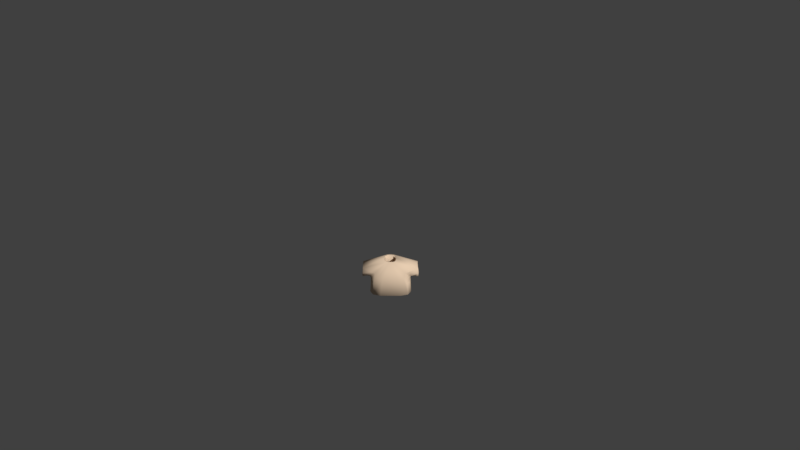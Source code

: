 # Source: Shirt0darkbrown.blend  (saved by Blender 2.77.0; exported with 4.5.12 LTS)
import bpy
from mathutils import Matrix  # noqa: F401  (used for matrix-valued properties, if any)

bpy.ops.wm.read_factory_settings(use_empty=True)
scene = bpy.context.scene
scene.name = 'Scene'

# ---- collections
col_collection_1 = bpy.data.collections.new('Collection 1'); scene.collection.children.link(col_collection_1)

# ---- materials (node trees are filled in below, after node groups)
mat_characters = bpy.data.materials.new('Characters')
mat_characters.alpha_threshold = 0.0
mat_characters.use_transparent_shadow = False
mat_characters.diffuse_color = (0.8, 0.6107, 0.4408, 1.0)
mat_characters.roughness = 0.5
mat_characters.specular_intensity = 0.0

# ---- material node trees

# ---- world
world_world = bpy.data.worlds.new('World'); scene.world = world_world
world_world.color = (0.05088, 0.05088, 0.05088)
world_world.use_sun_shadow = False
world_world.sun_shadow_jitter_overblur = 0.0
world_world.cycles.sampling_method = 'MANUAL'
world_world.light_settings.ao_factor = 0.1

# ---- cameras
cam_camera = bpy.data.cameras.new('Camera')
cam_camera.clip_end = 100.0
cam_camera.lens = 35.0
cam_camera.sensor_width = 32.0
cam_camera.sensor_height = 18.0
cam_camera.ortho_scale = 7.314
cam_camera.dof.focus_distance = 0.0
cam_camera.dof.aperture_fstop = 128.0

# ---- meshes
me_sphere_002 = bpy.data.meshes.new('Sphere.002')
me_sphere_002.from_pydata([(-0.9068, -0.3842, -0.2331), (-0.9068, 0.5064, -0.2331), (0.9068, 0.5064, -0.2331), (0.9068, -0.3842, -0.2331), (0.7739, 0.3437, 0.5754), (0.7739, -0.3842, 0.5754), (-0.7739, 0.3437, 0.5754), (-0.7739, -0.3842, 0.5754), (-0.8798, 0.623, -0.4971), (-0.8798, -0.5773, -0.4971), (0.8798, -0.5773, -0.4971), (0.8798, 0.623, -0.4971), (0.2837, 0.2761, 0.6431), (0.2837, -0.3166, 0.6431), (-0.2837, -0.3166, 0.6431), (-0.2837, 0.2761, 0.6431), (1.242, -0.3704, -0.2947), (1.242, 0.3704, -0.2947), (1.203, 0.3704, 0.3997), (1.203, -0.3704, 0.3997), (-1.242, 0.3704, -0.2947), (-1.242, -0.3704, -0.2947), (-1.203, -0.3704, 0.3997), (-1.203, 0.3704, 0.3997), (-0.9351, 0.651, -0.9967), (-0.9351, -0.6396, -0.9967), (0.9351, -0.6396, -0.9967), (0.9351, 0.651, -0.9967), (0.8798, 0.01711, -0.4971), (0.9351, 0.0001969, -0.9967), (-0.8798, 0.01711, -0.4971), (-0.9351, 0.0001969, -0.9967), (-0.5817, -0.4802, 0.07301), (0.5817, -0.4802, 0.07301), (3.576e-07, -0.3166, 0.6431), (3.576e-07, -0.5773, -0.4971), (2.98e-07, -0.6396, -0.9967), (3.576e-07, -0.4802, 0.07301), (0.5817, 0.4496, 0.07301), (-0.5817, 0.4496, 0.07301), (3.576e-07, 0.2761, 0.6431), (2.98e-07, 0.651, -0.9967), (3.576e-07, 0.623, -0.4971), (3.576e-07, 0.4496, 0.07301)], [], [(37, 33, 13, 34), (7, 6, 23, 22), (28, 10, 26, 29), (30, 8, 24, 31), (5, 3, 16, 19), (0, 1, 8, 30, 9), (2, 3, 10, 28, 11), (4, 2, 11, 38, 12), (5, 4, 12, 13), (6, 7, 14, 15), (7, 0, 9, 32, 14), (1, 6, 15, 39, 8), (3, 5, 13, 33, 10), (4, 5, 19, 18), (3, 2, 17, 16), (2, 4, 18, 17), (1, 0, 21, 20), (0, 7, 22, 21), (6, 1, 20, 23), (43, 39, 15, 40), (11, 28, 29, 27), (9, 30, 31, 25), (36, 26, 10, 35), (42, 11, 27, 41), (35, 10, 33, 37), (9, 35, 37, 32), (25, 36, 35, 9), (32, 37, 34, 14), (42, 8, 39, 43), (11, 42, 43, 38), (8, 42, 41, 24), (38, 43, 40, 12)])
me_sphere_002.polygons.foreach_set('use_smooth', [True] * 32)
_uv = me_sphere_002.uv_layers.new(name='UVMap')
_uv.uv.foreach_set('vector', [0.9029, 0.4719, 0.9029, 0.4997, 0.874, 0.4855, 0.874, 0.4719, 0.8665, 0.5547, 0.9021, 0.5547, 0.9035, 0.5753, 0.8672, 0.5753, 0.842, 0.5627, 0.842, 0.5343, 0.8665, 0.5313, 0.8665, 0.5619, 0.8046, 0.5616, 0.8046, 0.5326, 0.8291, 0.5313, 0.8291, 0.5624, 0.8778, 0.5089, 0.9169, 0.5153, 0.9198, 0.5313, 0.8862, 0.5294, 0.7917, 0.5808, 0.7917, 0.5382, 0.8046, 0.5326, 0.8046, 0.5616, 0.8046, 0.59, 0.8291, 0.5861, 0.8291, 0.5435, 0.842, 0.5343, 0.842, 0.5627, 0.842, 0.5917, 0.7956, 0.4349, 0.836, 0.4286, 0.8498, 0.4299, 0.8208, 0.4441, 0.7917, 0.4584, 0.9404, 0.5547, 0.9048, 0.5547, 0.9081, 0.5313, 0.9371, 0.5313, 0.9021, 0.5547, 0.8665, 0.5547, 0.8698, 0.5313, 0.8988, 0.5313, 0.8778, 0.4349, 0.9169, 0.4286, 0.9312, 0.4299, 0.9029, 0.4441, 0.874, 0.4584, 0.836, 0.5153, 0.7956, 0.5089, 0.7917, 0.4855, 0.8208, 0.4997, 0.8498, 0.514, 0.9169, 0.5153, 0.8778, 0.5089, 0.874, 0.4855, 0.9029, 0.4997, 0.9312, 0.514, 0.9048, 0.5547, 0.9404, 0.5547, 0.9397, 0.5753, 0.9035, 0.5753, 0.9558, 0.4551, 0.9558, 0.4125, 0.9722, 0.419, 0.9722, 0.4544, 0.836, 0.4286, 0.7956, 0.4349, 0.8043, 0.4144, 0.8376, 0.4125, 0.9568, 0.5313, 0.9568, 0.5739, 0.9404, 0.5732, 0.9404, 0.5378, 0.9169, 0.4286, 0.8778, 0.4349, 0.8862, 0.4144, 0.9198, 0.4125, 0.7956, 0.5089, 0.836, 0.5153, 0.8376, 0.5313, 0.8043, 0.5294, 0.8208, 0.4719, 0.8208, 0.4997, 0.7917, 0.4855, 0.7917, 0.4719, 0.842, 0.5917, 0.842, 0.5627, 0.8665, 0.5619, 0.8665, 0.593, 0.8046, 0.59, 0.8046, 0.5616, 0.8291, 0.5624, 0.8291, 0.593, 0.9558, 0.4719, 0.9558, 0.5166, 0.9312, 0.514, 0.9312, 0.4719, 0.8498, 0.4719, 0.8498, 0.4299, 0.874, 0.4272, 0.874, 0.4719, 0.9312, 0.4719, 0.9312, 0.514, 0.9029, 0.4997, 0.9029, 0.4719, 0.9312, 0.4299, 0.9312, 0.4719, 0.9029, 0.4719, 0.9029, 0.4441, 0.9558, 0.4272, 0.9558, 0.4719, 0.9312, 0.4719, 0.9312, 0.4299, 0.9029, 0.4441, 0.9029, 0.4719, 0.874, 0.4719, 0.874, 0.4584, 0.8498, 0.4719, 0.8498, 0.514, 0.8208, 0.4997, 0.8208, 0.4719, 0.8498, 0.4299, 0.8498, 0.4719, 0.8208, 0.4719, 0.8208, 0.4441, 0.8498, 0.514, 0.8498, 0.4719, 0.874, 0.4719, 0.874, 0.5166, 0.8208, 0.4441, 0.8208, 0.4719, 0.7917, 0.4719, 0.7917, 0.4584])
me_sphere_002.materials.append(mat_characters)
me_sphere_002.use_remesh_preserve_volume = False
me_sphere_002.use_remesh_preserve_attributes = False
me_sphere_002.use_mirror_vertex_groups = False
me_sphere_002.update()
arm_armature = bpy.data.armatures.new('Armature')  # bones are not reproduced

# ---- objects
ob_armature = bpy.data.objects.new('Armature', arm_armature)
ob_shirt0darkbrown = bpy.data.objects.new('Shirt0darkbrown', me_sphere_002)
ob_camera = bpy.data.objects.new('Camera', cam_camera)

# ---- transforms, parenting, visibility, modifiers, constraints
ob_armature.location = (0.0, 0.0, 0.0)
ob_armature.scale = (0.4333, 0.4333, 0.4333)
ob_armature.lineart.crease_threshold = 0.0
ob_shirt0darkbrown.parent = ob_armature
ob_shirt0darkbrown.matrix_parent_inverse = Matrix(((2.308, 1.192e-07, 0.0, 3.962), (0.0, 2.308, 0.0, -5.589), (0.0, -5.96e-08, 2.308, -2.178), (0.0, 0.0, 0.0, 1.0)))
ob_shirt0darkbrown.location = (-1.718, 2.424, 1.479)
ob_shirt0darkbrown.scale = (0.3811, 0.3811, 0.3811)
ob_shirt0darkbrown.lineart.crease_threshold = 0.0
_vg = ob_shirt0darkbrown.vertex_groups.new(name='Bone')
_vg = ob_shirt0darkbrown.vertex_groups.new(name='Bone.001')
for _i, _w in zip([0, 1, 6, 7, 8, 9, 10, 12, 13, 14, 15, 24, 28, 30, 31, 32, 33, 34, 35, 37, 38, 39, 40, 41, 42, 43], [0.06764, 0.06739, 0.03819, 0.03188, 0.6842, 0.5585, 0.009477, 0.07206, 0.1072, 0.8693, 0.7915, 0.01259, 0.004739, 0.6213, 0.006295, 0.7139, 0.05833, 0.4882, 0.284, 0.3861, 0.03603, 0.7378, 0.4318, 0.006295, 0.3421, 0.3869]): _vg.add([_i], _w, 'REPLACE')
_vg = ob_shirt0darkbrown.vertex_groups.new(name='Bone.002')
for _i, _w in zip([0, 1, 6, 7, 8, 9, 14, 15, 22, 23, 30, 32, 34, 35, 37, 39, 40, 42, 43], [0.8425, 0.8629, 0.9397, 0.9453, 0.1297, 0.1455, 0.06248, 0.08766, 0.01601, 0.03525, 0.1376, 0.104, 0.03124, 0.07277, 0.05201, 0.1087, 0.04383, 0.06484, 0.05433]): _vg.add([_i], _w, 'REPLACE')
_vg = ob_shirt0darkbrown.vertex_groups.new(name='Bone.003')
for _i, _w in zip([0, 1, 20, 21, 22, 23], [0.05898, 0.05213, 0.9751, 0.9808, 0.9636, 0.9545]): _vg.add([_i], _w, 'REPLACE')
_vg = ob_shirt0darkbrown.vertex_groups.new(name='Bone.004')
for _i, _w in zip([2, 3, 4, 5, 8, 10, 11, 12, 13, 14, 15, 26, 28, 29, 30, 32, 33, 34, 35, 36, 37, 38, 39, 40, 42, 43], [0.06739, 0.06159, 0.04012, 0.03479, 0.009932, 0.6895, 0.5585, 0.8602, 0.7874, 0.06699, 0.1043, 0.009248, 0.624, 0.004624, 0.004966, 0.0335, 0.7384, 0.4272, 0.3447, 0.004624, 0.386, 0.7093, 0.05711, 0.4822, 0.2842, 0.3832]): _vg.add([_i], _w, 'REPLACE')
_vg = ob_shirt0darkbrown.vertex_groups.new(name='Bone.005')
for _i, _w in zip([2, 3, 4, 5, 10, 11, 12, 13, 18, 19, 28, 33, 34, 35, 37, 38, 40, 42, 43], [0.8438, 0.8752, 0.9396, 0.9422, 0.1285, 0.1463, 0.06665, 0.08941, 0.02491, 0.02795, 0.1374, 0.1089, 0.0447, 0.06424, 0.05447, 0.1065, 0.03332, 0.07316, 0.05324]): _vg.add([_i], _w, 'REPLACE')
_vg = ob_shirt0darkbrown.vertex_groups.new(name='Bone.006')
for _i, _w in zip([2, 3, 16, 17, 18, 19], [0.0582, 0.04492, 0.9769, 0.978, 0.9587, 0.9585]): _vg.add([_i], _w, 'REPLACE')
_vg = ob_shirt0darkbrown.vertex_groups.new(name='Bone.013')
_vg = ob_shirt0darkbrown.vertex_groups.new(name='Bone.014')
_vg = ob_shirt0darkbrown.vertex_groups.new(name='Bone.007')
for _i, _w in zip([10, 11, 26, 27, 28, 29, 33, 35, 36, 37, 38, 41, 42, 43], [0.06526, 0.1209, 0.4448, 0.4431, 0.09306, 0.444, 0.03263, 0.03263, 0.2224, 0.01631, 0.06043, 0.2216, 0.06043, 0.03021]): _vg.add([_i], _w, 'REPLACE')
_vg = ob_shirt0darkbrown.vertex_groups.new(name='Bone.008')
for _i, _w in zip([10, 11, 26, 27, 28, 29, 33, 35, 36, 37, 38, 41, 42, 43], [0.05344, 0.1285, 0.4921, 0.4775, 0.09095, 0.4848, 0.02672, 0.02672, 0.246, 0.01336, 0.06423, 0.2387, 0.06423, 0.03211]): _vg.add([_i], _w, 'REPLACE')
_vg = ob_shirt0darkbrown.vertex_groups.new(name='Bone.009')
_vg = ob_shirt0darkbrown.vertex_groups.new(name='Bone.010')
for _i, _w in zip([8, 9, 24, 25, 27, 29, 30, 31, 32, 35, 36, 37, 39, 41, 42, 43], [0.08085, 0.1233, 0.4542, 0.4442, 0.01747, 0.008737, 0.1021, 0.4492, 0.06163, 0.06163, 0.2221, 0.03081, 0.04043, 0.2358, 0.04043, 0.02021]): _vg.add([_i], _w, 'REPLACE')
_vg = ob_shirt0darkbrown.vertex_groups.new(name='Bone.011')
for _i, _w in zip([8, 9, 24, 25, 30, 31, 32, 35, 36, 37, 39, 41, 42, 43], [0.05637, 0.1294, 0.4924, 0.4781, 0.0929, 0.4853, 0.06471, 0.06471, 0.2391, 0.03236, 0.02819, 0.2462, 0.02819, 0.01409]): _vg.add([_i], _w, 'REPLACE')
_vg = ob_shirt0darkbrown.vertex_groups.new(name='Bone.012')
_m = ob_shirt0darkbrown.modifiers.new('Armature', 'ARMATURE')
_m.object = ob_armature
_m = ob_shirt0darkbrown.modifiers.new('Subsurf', 'SUBSURF')
_m.uv_smooth = 'PRESERVE_CORNERS'
_m.quality = 1
_m.render_levels = 1
_m.show_only_control_edges = False
_m = ob_shirt0darkbrown.modifiers.new('Solidify', 'SOLIDIFY')
_m.thickness = 0.1
_m.nonmanifold_thickness_mode = 'FIXED'
_m.nonmanifold_merge_threshold = 0.0003
_m = ob_shirt0darkbrown.modifiers.new('Decimate', 'DECIMATE')
_m.decimate_type = 'DISSOLVE'
_m.angle_limit = 0.192
ob_camera.location = (0.4563, -11.79, 9.594)
ob_camera.rotation_euler = (0.9667, 0.01081, 0.01677)
ob_camera.lock_rotations_4d = False
ob_camera.empty_display_type = 'ARROWS'
ob_camera.color = (0.0, 0.0, 0.0, 0.0)
ob_camera.display_type = 'WIRE'
ob_camera.lineart.crease_threshold = 0.0

# ---- collection membership
col_collection_1.objects.link(ob_armature)
col_collection_1.objects.link(ob_shirt0darkbrown)
col_collection_1.objects.link(ob_camera)

# ---- scene / render settings (as saved in the file)
scene.camera = ob_camera
scene.frame_start = 1; scene.frame_end = 200; scene.frame_set(55)
scene.render.engine = 'BLENDER_EEVEE_NEXT'
scene.render.resolution_percentage = 50
scene.render.dither_intensity = 0.0
scene.cycles.use_denoising = False
scene.cycles.samples = 128
scene.cycles.sampling_pattern = 'TABULATED_SOBOL'
scene.cycles.light_sampling_threshold = 0.0
scene.cycles.use_adaptive_sampling = False
scene.cycles.use_light_tree = False
scene.cycles.blur_glossy = 0.0
scene.cycles.sample_clamp_indirect = 0.0
scene.view_settings.view_transform = 'Standard'
bpy.context.view_layer.update()

# ---- added for rendering (the .blend has no usable light): sun
light_auto_sun = bpy.data.lights.new('AutoSun', 'SUN')
light_auto_sun.energy = 3.0
light_auto_sun.angle = 0.0523599
ob_auto_sun = bpy.data.objects.new('AutoSun', light_auto_sun)
scene.collection.objects.link(ob_auto_sun)
ob_auto_sun.rotation_euler = (0.872665, 0.174533, 0.523599)
bpy.context.view_layer.update()
